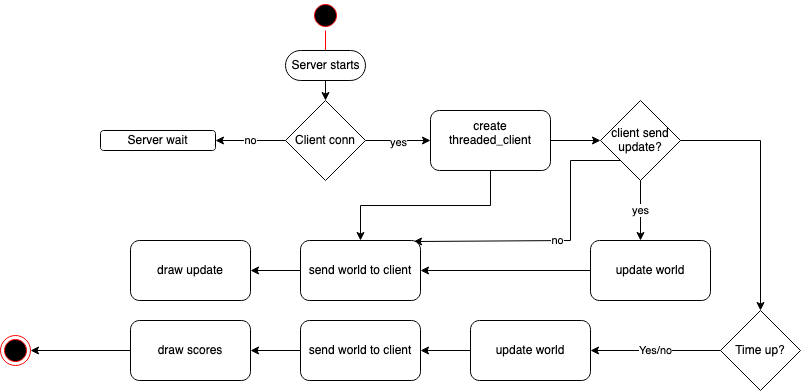

The diagram above was exported from draw.io. Its source (the exported page's mxGraphModel, read from the mxfile embedded in the PNG):
<mxGraphModel dx="946" dy="525" grid="1" gridSize="10" guides="1" tooltips="1" connect="1" arrows="1" fold="1" page="1" pageScale="1" pageWidth="850" pageHeight="1100" math="0" shadow="0">
  <root>
    <mxCell id="0" />
    <mxCell id="1" parent="0" />
    <mxCell id="w1DXLCwNzHdxdqyjdn6o-1" value="" style="ellipse;html=1;shape=startState;fillColor=#000000;strokeColor=#ff0000;" vertex="1" parent="1">
      <mxGeometry x="350" y="30" width="30" height="30" as="geometry" />
    </mxCell>
    <mxCell id="w1DXLCwNzHdxdqyjdn6o-2" value="" style="edgeStyle=orthogonalEdgeStyle;html=1;verticalAlign=bottom;endArrow=open;endSize=8;strokeColor=#ff0000;" edge="1" source="w1DXLCwNzHdxdqyjdn6o-1" parent="1">
      <mxGeometry relative="1" as="geometry">
        <mxPoint x="365" y="90" as="targetPoint" />
      </mxGeometry>
    </mxCell>
    <mxCell id="w1DXLCwNzHdxdqyjdn6o-6" style="edgeStyle=orthogonalEdgeStyle;rounded=0;orthogonalLoop=1;jettySize=auto;html=1;exitX=0.5;exitY=0.5;exitDx=0;exitDy=15;exitPerimeter=0;entryX=0.5;entryY=0;entryDx=0;entryDy=0;" edge="1" parent="1" source="w1DXLCwNzHdxdqyjdn6o-3" target="w1DXLCwNzHdxdqyjdn6o-5">
      <mxGeometry relative="1" as="geometry" />
    </mxCell>
    <mxCell id="w1DXLCwNzHdxdqyjdn6o-3" value="Server starts" style="html=1;dashed=0;whitespace=wrap;shape=mxgraph.dfd.start" vertex="1" parent="1">
      <mxGeometry x="325" y="80" width="80" height="30" as="geometry" />
    </mxCell>
    <mxCell id="w1DXLCwNzHdxdqyjdn6o-16" style="edgeStyle=orthogonalEdgeStyle;rounded=0;orthogonalLoop=1;jettySize=auto;html=1;exitX=1;exitY=0.5;exitDx=0;exitDy=0;entryX=0;entryY=0.5;entryDx=0;entryDy=0;" edge="1" parent="1" source="w1DXLCwNzHdxdqyjdn6o-4" target="w1DXLCwNzHdxdqyjdn6o-15">
      <mxGeometry relative="1" as="geometry" />
    </mxCell>
    <mxCell id="w1DXLCwNzHdxdqyjdn6o-20" style="edgeStyle=orthogonalEdgeStyle;rounded=0;orthogonalLoop=1;jettySize=auto;html=1;exitX=0.5;exitY=1;exitDx=0;exitDy=0;" edge="1" parent="1" source="w1DXLCwNzHdxdqyjdn6o-4" target="w1DXLCwNzHdxdqyjdn6o-19">
      <mxGeometry relative="1" as="geometry" />
    </mxCell>
    <mxCell id="w1DXLCwNzHdxdqyjdn6o-4" value="&lt;div&gt;create threaded_client&lt;/div&gt;&lt;div&gt;&lt;br&gt;&lt;/div&gt;" style="rounded=1;whiteSpace=wrap;html=1;" vertex="1" parent="1">
      <mxGeometry x="470" y="140" width="120" height="60" as="geometry" />
    </mxCell>
    <mxCell id="w1DXLCwNzHdxdqyjdn6o-7" style="edgeStyle=orthogonalEdgeStyle;rounded=0;orthogonalLoop=1;jettySize=auto;html=1;exitX=1;exitY=0.5;exitDx=0;exitDy=0;entryX=0;entryY=0.5;entryDx=0;entryDy=0;" edge="1" parent="1" source="w1DXLCwNzHdxdqyjdn6o-5" target="w1DXLCwNzHdxdqyjdn6o-4">
      <mxGeometry relative="1" as="geometry">
        <mxPoint x="440" y="170" as="targetPoint" />
      </mxGeometry>
    </mxCell>
    <mxCell id="w1DXLCwNzHdxdqyjdn6o-8" value="yes" style="edgeLabel;html=1;align=center;verticalAlign=middle;resizable=0;points=[];" vertex="1" connectable="0" parent="w1DXLCwNzHdxdqyjdn6o-7">
      <mxGeometry x="-0.0286" y="-1" relative="1" as="geometry">
        <mxPoint as="offset" />
      </mxGeometry>
    </mxCell>
    <mxCell id="w1DXLCwNzHdxdqyjdn6o-14" value="no" style="edgeStyle=orthogonalEdgeStyle;rounded=0;orthogonalLoop=1;jettySize=auto;html=1;exitX=0;exitY=0.5;exitDx=0;exitDy=0;entryX=1;entryY=0.5;entryDx=0;entryDy=0;" edge="1" parent="1" source="w1DXLCwNzHdxdqyjdn6o-5" target="w1DXLCwNzHdxdqyjdn6o-12">
      <mxGeometry relative="1" as="geometry" />
    </mxCell>
    <mxCell id="w1DXLCwNzHdxdqyjdn6o-5" value="Client conn" style="rhombus;whiteSpace=wrap;html=1;" vertex="1" parent="1">
      <mxGeometry x="325" y="130" width="80" height="80" as="geometry" />
    </mxCell>
    <mxCell id="w1DXLCwNzHdxdqyjdn6o-12" value="Server wait" style="rounded=1;whiteSpace=wrap;html=1;" vertex="1" parent="1">
      <mxGeometry x="140" y="160" width="115" height="20" as="geometry" />
    </mxCell>
    <mxCell id="w1DXLCwNzHdxdqyjdn6o-17" value="yes" style="edgeStyle=orthogonalEdgeStyle;rounded=0;orthogonalLoop=1;jettySize=auto;html=1;exitX=0.5;exitY=1;exitDx=0;exitDy=0;" edge="1" parent="1" source="w1DXLCwNzHdxdqyjdn6o-15">
      <mxGeometry relative="1" as="geometry">
        <mxPoint x="680" y="270" as="targetPoint" />
      </mxGeometry>
    </mxCell>
    <mxCell id="w1DXLCwNzHdxdqyjdn6o-22" style="edgeStyle=orthogonalEdgeStyle;rounded=0;orthogonalLoop=1;jettySize=auto;html=1;exitX=1;exitY=0.5;exitDx=0;exitDy=0;" edge="1" parent="1" source="w1DXLCwNzHdxdqyjdn6o-15">
      <mxGeometry relative="1" as="geometry">
        <mxPoint x="800" y="340" as="targetPoint" />
      </mxGeometry>
    </mxCell>
    <mxCell id="w1DXLCwNzHdxdqyjdn6o-33" value="no" style="edgeStyle=orthogonalEdgeStyle;rounded=0;orthogonalLoop=1;jettySize=auto;html=1;exitX=0;exitY=1;exitDx=0;exitDy=0;entryX=0.942;entryY=0.017;entryDx=0;entryDy=0;entryPerimeter=0;" edge="1" parent="1" source="w1DXLCwNzHdxdqyjdn6o-15" target="w1DXLCwNzHdxdqyjdn6o-19">
      <mxGeometry relative="1" as="geometry">
        <Array as="points">
          <mxPoint x="610" y="190" />
          <mxPoint x="610" y="270" />
        </Array>
      </mxGeometry>
    </mxCell>
    <mxCell id="w1DXLCwNzHdxdqyjdn6o-15" value="&lt;div&gt;client send &lt;br&gt;&lt;/div&gt;&lt;div&gt;update?&lt;br&gt;&lt;/div&gt;" style="rhombus;whiteSpace=wrap;html=1;" vertex="1" parent="1">
      <mxGeometry x="640" y="130" width="80" height="80" as="geometry" />
    </mxCell>
    <mxCell id="w1DXLCwNzHdxdqyjdn6o-21" style="edgeStyle=orthogonalEdgeStyle;rounded=0;orthogonalLoop=1;jettySize=auto;html=1;exitX=0;exitY=0.5;exitDx=0;exitDy=0;entryX=1;entryY=0.5;entryDx=0;entryDy=0;" edge="1" parent="1" source="w1DXLCwNzHdxdqyjdn6o-18" target="w1DXLCwNzHdxdqyjdn6o-19">
      <mxGeometry relative="1" as="geometry" />
    </mxCell>
    <mxCell id="w1DXLCwNzHdxdqyjdn6o-18" value="update world" style="rounded=1;whiteSpace=wrap;html=1;" vertex="1" parent="1">
      <mxGeometry x="630" y="270" width="120" height="60" as="geometry" />
    </mxCell>
    <mxCell id="w1DXLCwNzHdxdqyjdn6o-35" style="edgeStyle=orthogonalEdgeStyle;rounded=0;orthogonalLoop=1;jettySize=auto;html=1;exitX=0;exitY=0.5;exitDx=0;exitDy=0;entryX=1;entryY=0.5;entryDx=0;entryDy=0;" edge="1" parent="1" source="w1DXLCwNzHdxdqyjdn6o-19" target="w1DXLCwNzHdxdqyjdn6o-34">
      <mxGeometry relative="1" as="geometry" />
    </mxCell>
    <mxCell id="w1DXLCwNzHdxdqyjdn6o-19" value="send world to client" style="rounded=1;whiteSpace=wrap;html=1;" vertex="1" parent="1">
      <mxGeometry x="340" y="270" width="120" height="60" as="geometry" />
    </mxCell>
    <mxCell id="w1DXLCwNzHdxdqyjdn6o-24" value="Yes/no" style="edgeStyle=orthogonalEdgeStyle;rounded=0;orthogonalLoop=1;jettySize=auto;html=1;exitX=0;exitY=0.5;exitDx=0;exitDy=0;" edge="1" parent="1" source="w1DXLCwNzHdxdqyjdn6o-23">
      <mxGeometry relative="1" as="geometry">
        <mxPoint x="630" y="380" as="targetPoint" />
      </mxGeometry>
    </mxCell>
    <mxCell id="w1DXLCwNzHdxdqyjdn6o-23" value="Time up?" style="rhombus;whiteSpace=wrap;html=1;" vertex="1" parent="1">
      <mxGeometry x="760" y="340" width="80" height="80" as="geometry" />
    </mxCell>
    <mxCell id="w1DXLCwNzHdxdqyjdn6o-28" style="edgeStyle=orthogonalEdgeStyle;rounded=0;orthogonalLoop=1;jettySize=auto;html=1;exitX=0;exitY=0.5;exitDx=0;exitDy=0;entryX=1;entryY=0.5;entryDx=0;entryDy=0;" edge="1" parent="1" source="w1DXLCwNzHdxdqyjdn6o-26" target="w1DXLCwNzHdxdqyjdn6o-27">
      <mxGeometry relative="1" as="geometry" />
    </mxCell>
    <mxCell id="w1DXLCwNzHdxdqyjdn6o-26" value="update world" style="rounded=1;whiteSpace=wrap;html=1;" vertex="1" parent="1">
      <mxGeometry x="510" y="350" width="120" height="60" as="geometry" />
    </mxCell>
    <mxCell id="w1DXLCwNzHdxdqyjdn6o-37" style="edgeStyle=orthogonalEdgeStyle;rounded=0;orthogonalLoop=1;jettySize=auto;html=1;exitX=0;exitY=0.5;exitDx=0;exitDy=0;entryX=1;entryY=0.5;entryDx=0;entryDy=0;" edge="1" parent="1" source="w1DXLCwNzHdxdqyjdn6o-27" target="w1DXLCwNzHdxdqyjdn6o-36">
      <mxGeometry relative="1" as="geometry" />
    </mxCell>
    <mxCell id="w1DXLCwNzHdxdqyjdn6o-27" value="send world to client" style="rounded=1;whiteSpace=wrap;html=1;" vertex="1" parent="1">
      <mxGeometry x="340" y="350" width="120" height="60" as="geometry" />
    </mxCell>
    <mxCell id="w1DXLCwNzHdxdqyjdn6o-30" value="" style="ellipse;html=1;shape=endState;fillColor=#000000;strokeColor=#ff0000;" vertex="1" parent="1">
      <mxGeometry x="40" y="365" width="30" height="30" as="geometry" />
    </mxCell>
    <mxCell id="w1DXLCwNzHdxdqyjdn6o-34" value="draw update" style="rounded=1;whiteSpace=wrap;html=1;" vertex="1" parent="1">
      <mxGeometry x="170" y="270" width="120" height="60" as="geometry" />
    </mxCell>
    <mxCell id="w1DXLCwNzHdxdqyjdn6o-38" style="edgeStyle=orthogonalEdgeStyle;rounded=0;orthogonalLoop=1;jettySize=auto;html=1;exitX=0;exitY=0.5;exitDx=0;exitDy=0;entryX=1;entryY=0.5;entryDx=0;entryDy=0;" edge="1" parent="1" source="w1DXLCwNzHdxdqyjdn6o-36" target="w1DXLCwNzHdxdqyjdn6o-30">
      <mxGeometry relative="1" as="geometry" />
    </mxCell>
    <mxCell id="w1DXLCwNzHdxdqyjdn6o-36" value="draw scores" style="rounded=1;whiteSpace=wrap;html=1;" vertex="1" parent="1">
      <mxGeometry x="170" y="350" width="120" height="60" as="geometry" />
    </mxCell>
  </root>
</mxGraphModel>